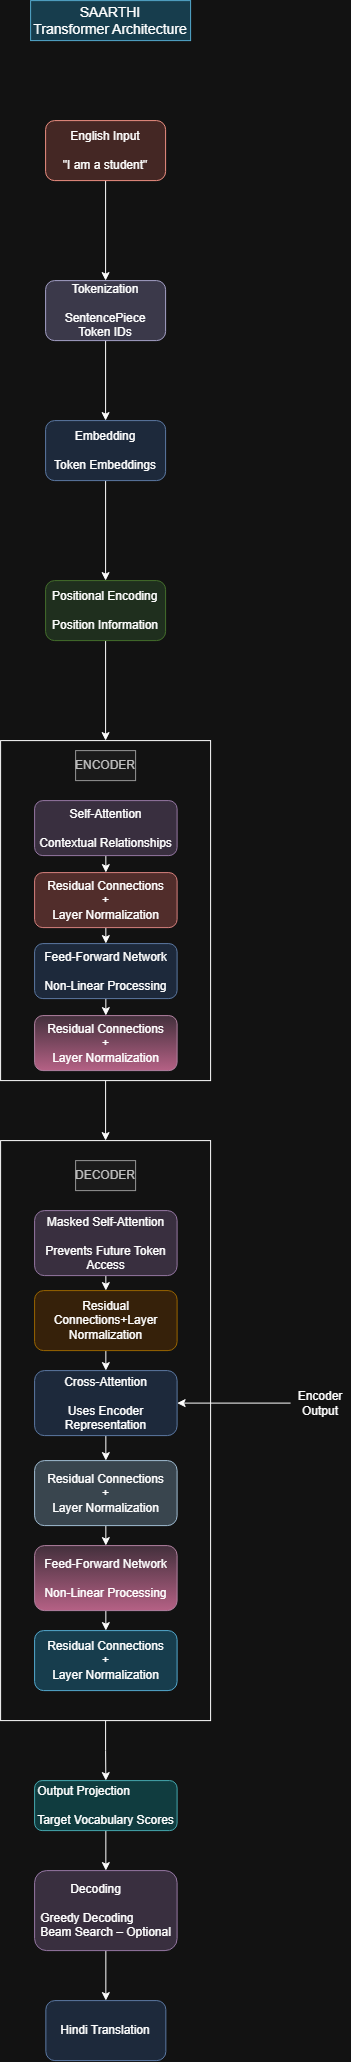

The diagram above was exported from draw.io. Its source (the exported page's mxGraphModel, read from the mxfile embedded in the PNG):
<mxGraphModel dx="1106" dy="631" grid="1" gridSize="10" guides="1" tooltips="1" connect="1" arrows="1" fold="1" page="1" pageScale="1" pageWidth="850" pageHeight="1100" math="0" shadow="0">
  <root>
    <mxCell id="0" />
    <mxCell id="1" parent="0" />
    <mxCell id="KSYLPBUkBphfbN-W9kBr-1" parent="1" style="text;html=1;whiteSpace=wrap;strokeColor=#10739e;fillColor=#b1ddf0;align=center;verticalAlign=middle;rounded=0;" value="&lt;div&gt;&lt;font style=&quot;font-size: 14px;&quot;&gt;SAARTHI&lt;/font&gt;&lt;/div&gt;&lt;div&gt;&lt;font style=&quot;font-size: 14px;&quot;&gt;Transformer Architecture&lt;/font&gt;&lt;/div&gt;" vertex="1">
      <mxGeometry height="40" width="160" x="350" y="60" as="geometry" />
    </mxCell>
    <mxCell id="KSYLPBUkBphfbN-W9kBr-26" edge="1" parent="1" source="KSYLPBUkBphfbN-W9kBr-3" style="edgeStyle=orthogonalEdgeStyle;rounded=0;orthogonalLoop=1;jettySize=auto;html=1;exitX=0.5;exitY=1;exitDx=0;exitDy=0;entryX=0.5;entryY=0;entryDx=0;entryDy=0;" target="KSYLPBUkBphfbN-W9kBr-5">
      <mxGeometry relative="1" as="geometry" />
    </mxCell>
    <mxCell id="KSYLPBUkBphfbN-W9kBr-3" parent="1" style="rounded=1;whiteSpace=wrap;html=1;fillColor=#fad9d5;strokeColor=#ae4132;" value="&lt;div&gt;&lt;font&gt;English Input&lt;/font&gt;&lt;/div&gt;&lt;div&gt;&lt;font&gt;&lt;br&gt;&lt;/font&gt;&lt;/div&gt;&lt;div&gt;&lt;font&gt;&quot;I am a student&quot;&lt;/font&gt;&lt;/div&gt;" vertex="1">
      <mxGeometry height="60" width="120" x="365" y="180" as="geometry" />
    </mxCell>
    <mxCell id="KSYLPBUkBphfbN-W9kBr-27" edge="1" parent="1" source="KSYLPBUkBphfbN-W9kBr-5" style="edgeStyle=orthogonalEdgeStyle;rounded=0;orthogonalLoop=1;jettySize=auto;html=1;exitX=0.5;exitY=1;exitDx=0;exitDy=0;entryX=0.5;entryY=0;entryDx=0;entryDy=0;" target="KSYLPBUkBphfbN-W9kBr-6">
      <mxGeometry relative="1" as="geometry" />
    </mxCell>
    <mxCell id="KSYLPBUkBphfbN-W9kBr-5" parent="1" style="rounded=1;whiteSpace=wrap;html=1;fillColor=#d0cee2;strokeColor=#56517e;" value="&lt;span style=&quot;text-align: left;&quot;&gt;Tokenization&lt;/span&gt;&lt;div&gt;&lt;div style=&quot;text-align: left;&quot;&gt;&lt;br&gt;&lt;/div&gt;&lt;div&gt;&lt;span style=&quot;text-align: left;&quot;&gt;SentencePiece&lt;/span&gt;&lt;/div&gt;&lt;div&gt;&lt;span style=&quot;text-align: left;&quot;&gt;Token IDs&lt;/span&gt;&lt;/div&gt;&lt;/div&gt;" vertex="1">
      <mxGeometry height="60" width="120" x="365" y="340" as="geometry" />
    </mxCell>
    <mxCell id="KSYLPBUkBphfbN-W9kBr-28" edge="1" parent="1" source="KSYLPBUkBphfbN-W9kBr-6" style="edgeStyle=orthogonalEdgeStyle;rounded=0;orthogonalLoop=1;jettySize=auto;html=1;exitX=0.5;exitY=1;exitDx=0;exitDy=0;entryX=0.5;entryY=0;entryDx=0;entryDy=0;" target="KSYLPBUkBphfbN-W9kBr-7">
      <mxGeometry relative="1" as="geometry" />
    </mxCell>
    <mxCell id="KSYLPBUkBphfbN-W9kBr-6" parent="1" style="rounded=1;whiteSpace=wrap;html=1;fillColor=#dae8fc;strokeColor=#6c8ebf;" value="&lt;div&gt;Embedding&lt;/div&gt;&lt;div&gt;&lt;br&gt;&lt;/div&gt;&lt;div&gt;Token Embeddings&lt;/div&gt;" vertex="1">
      <mxGeometry height="60" width="120" x="365" y="480" as="geometry" />
    </mxCell>
    <mxCell id="KSYLPBUkBphfbN-W9kBr-29" edge="1" parent="1" source="KSYLPBUkBphfbN-W9kBr-7" style="edgeStyle=orthogonalEdgeStyle;rounded=0;orthogonalLoop=1;jettySize=auto;html=1;exitX=0.5;exitY=1;exitDx=0;exitDy=0;entryX=0.5;entryY=0;entryDx=0;entryDy=0;" target="KSYLPBUkBphfbN-W9kBr-8">
      <mxGeometry relative="1" as="geometry" />
    </mxCell>
    <mxCell id="KSYLPBUkBphfbN-W9kBr-7" parent="1" style="rounded=1;whiteSpace=wrap;html=1;fillColor=#d5e8d4;strokeColor=#82b366;" value="&lt;div style=&quot;text-align: left;&quot;&gt;Positional Encoding&lt;/div&gt;&lt;div style=&quot;text-align: left;&quot;&gt;&lt;br&gt;&lt;/div&gt;&lt;div style=&quot;text-align: left;&quot;&gt;Position Information&lt;/div&gt;" vertex="1">
      <mxGeometry height="60" width="120" x="365" y="640" as="geometry" />
    </mxCell>
    <mxCell id="KSYLPBUkBphfbN-W9kBr-31" edge="1" parent="1" source="KSYLPBUkBphfbN-W9kBr-8" style="edgeStyle=orthogonalEdgeStyle;rounded=0;orthogonalLoop=1;jettySize=auto;html=1;exitX=0.5;exitY=1;exitDx=0;exitDy=0;" target="KSYLPBUkBphfbN-W9kBr-14">
      <mxGeometry relative="1" as="geometry" />
    </mxCell>
    <mxCell id="KSYLPBUkBphfbN-W9kBr-8" parent="1" style="rounded=0;whiteSpace=wrap;html=1;" value="" vertex="1">
      <mxGeometry height="340" width="210" x="320" y="800" as="geometry" />
    </mxCell>
    <mxCell id="KSYLPBUkBphfbN-W9kBr-9" parent="1" style="text;html=1;whiteSpace=wrap;align=center;verticalAlign=middle;rounded=0;fillColor=#f5f5f5;fontColor=#333333;strokeColor=#666666;" value="ENCODER" vertex="1">
      <mxGeometry height="30" width="60" x="395" y="810" as="geometry" />
    </mxCell>
    <mxCell id="KSYLPBUkBphfbN-W9kBr-39" edge="1" parent="1" source="KSYLPBUkBphfbN-W9kBr-10" style="edgeStyle=orthogonalEdgeStyle;rounded=0;orthogonalLoop=1;jettySize=auto;html=1;exitX=0.5;exitY=1;exitDx=0;exitDy=0;entryX=0.5;entryY=0;entryDx=0;entryDy=0;" target="KSYLPBUkBphfbN-W9kBr-37">
      <mxGeometry relative="1" as="geometry" />
    </mxCell>
    <mxCell id="KSYLPBUkBphfbN-W9kBr-10" parent="1" style="rounded=1;whiteSpace=wrap;html=1;fillColor=#e1d5e7;strokeColor=#9673a6;" value="&lt;div&gt;&lt;span style=&quot;background-color: transparent; color: light-dark(rgb(0, 0, 0), rgb(255, 255, 255));&quot;&gt;Self-Attention&lt;/span&gt;&lt;/div&gt;&lt;div&gt;&lt;br&gt;&lt;/div&gt;&lt;div&gt;Contextual Relationships&lt;/div&gt;" vertex="1">
      <mxGeometry height="55" width="142.5" x="354" y="860" as="geometry" />
    </mxCell>
    <mxCell id="KSYLPBUkBphfbN-W9kBr-47" edge="1" parent="1" source="KSYLPBUkBphfbN-W9kBr-11" style="edgeStyle=orthogonalEdgeStyle;rounded=0;orthogonalLoop=1;jettySize=auto;html=1;exitX=0.5;exitY=1;exitDx=0;exitDy=0;entryX=0.5;entryY=0;entryDx=0;entryDy=0;" target="KSYLPBUkBphfbN-W9kBr-13">
      <mxGeometry relative="1" as="geometry" />
    </mxCell>
    <mxCell id="KSYLPBUkBphfbN-W9kBr-11" parent="1" style="rounded=1;whiteSpace=wrap;html=1;fillColor=#dae8fc;strokeColor=#6c8ebf;" value="&lt;div&gt;Feed-Forward Network&lt;/div&gt;&lt;div&gt;&lt;br&gt;&lt;/div&gt;&lt;div&gt;Non-Linear Processing&lt;/div&gt;" vertex="1">
      <mxGeometry height="55" width="142.5" x="354" y="1003" as="geometry" />
    </mxCell>
    <mxCell id="KSYLPBUkBphfbN-W9kBr-13" parent="1" style="rounded=1;whiteSpace=wrap;html=1;fillColor=#e6d0de;gradientColor=#d5739d;strokeColor=#996185;" value="&lt;div&gt;Residual Connections&lt;/div&gt;&lt;div&gt;+&lt;/div&gt;&lt;div&gt;Layer Normalization&lt;/div&gt;" vertex="1">
      <mxGeometry height="55" width="142.5" x="354" y="1075" as="geometry" />
    </mxCell>
    <mxCell id="KSYLPBUkBphfbN-W9kBr-66" edge="1" parent="1" source="KSYLPBUkBphfbN-W9kBr-14" style="edgeStyle=orthogonalEdgeStyle;rounded=0;orthogonalLoop=1;jettySize=auto;html=1;exitX=0.5;exitY=1;exitDx=0;exitDy=0;entryX=0.5;entryY=0;entryDx=0;entryDy=0;" target="KSYLPBUkBphfbN-W9kBr-22">
      <mxGeometry relative="1" as="geometry" />
    </mxCell>
    <mxCell id="KSYLPBUkBphfbN-W9kBr-14" parent="1" style="rounded=0;whiteSpace=wrap;html=1;" value="" vertex="1">
      <mxGeometry height="580" width="210" x="320" y="1200" as="geometry" />
    </mxCell>
    <mxCell id="KSYLPBUkBphfbN-W9kBr-61" edge="1" parent="1" source="KSYLPBUkBphfbN-W9kBr-15" style="edgeStyle=orthogonalEdgeStyle;rounded=0;orthogonalLoop=1;jettySize=auto;html=1;exitX=0.5;exitY=1;exitDx=0;exitDy=0;entryX=0.5;entryY=0;entryDx=0;entryDy=0;" target="KSYLPBUkBphfbN-W9kBr-60">
      <mxGeometry relative="1" as="geometry" />
    </mxCell>
    <mxCell id="KSYLPBUkBphfbN-W9kBr-15" parent="1" style="rounded=1;whiteSpace=wrap;html=1;fillColor=#e1d5e7;strokeColor=#9673a6;" value="&lt;div&gt;Masked Self-Attention&lt;/div&gt;&lt;div&gt;&lt;br&gt;&lt;/div&gt;&lt;div&gt;Prevents Future Token Access&lt;/div&gt;" vertex="1">
      <mxGeometry height="65" width="142.5" x="354" y="1270" as="geometry" />
    </mxCell>
    <mxCell id="KSYLPBUkBphfbN-W9kBr-16" parent="1" style="text;html=1;whiteSpace=wrap;align=center;verticalAlign=middle;rounded=0;fillColor=#f5f5f5;fontColor=#333333;strokeColor=#666666;" value="DECODER" vertex="1">
      <mxGeometry height="30" width="60" x="395" y="1220" as="geometry" />
    </mxCell>
    <mxCell id="KSYLPBUkBphfbN-W9kBr-63" edge="1" parent="1" source="KSYLPBUkBphfbN-W9kBr-17" style="edgeStyle=orthogonalEdgeStyle;rounded=0;orthogonalLoop=1;jettySize=auto;html=1;exitX=0.5;exitY=1;exitDx=0;exitDy=0;entryX=0.5;entryY=0;entryDx=0;entryDy=0;" target="KSYLPBUkBphfbN-W9kBr-19">
      <mxGeometry relative="1" as="geometry" />
    </mxCell>
    <mxCell id="KSYLPBUkBphfbN-W9kBr-17" parent="1" style="rounded=1;whiteSpace=wrap;html=1;fillColor=#dae8fc;strokeColor=#6c8ebf;" value="&lt;div&gt;Cross-Attention&lt;/div&gt;&lt;div&gt;&lt;br&gt;&lt;/div&gt;&lt;div&gt;Uses Encoder Representation&lt;/div&gt;" vertex="1">
      <mxGeometry height="65" width="142.5" x="354" y="1430" as="geometry" />
    </mxCell>
    <mxCell id="KSYLPBUkBphfbN-W9kBr-64" edge="1" parent="1" source="KSYLPBUkBphfbN-W9kBr-19" style="edgeStyle=orthogonalEdgeStyle;rounded=0;orthogonalLoop=1;jettySize=auto;html=1;exitX=0.5;exitY=1;exitDx=0;exitDy=0;entryX=0.5;entryY=0;entryDx=0;entryDy=0;" target="KSYLPBUkBphfbN-W9kBr-21">
      <mxGeometry relative="1" as="geometry" />
    </mxCell>
    <mxCell id="KSYLPBUkBphfbN-W9kBr-19" parent="1" style="rounded=1;whiteSpace=wrap;html=1;fillColor=#bac8d3;strokeColor=#23445d;" value="&lt;div&gt;Residual Connections&lt;/div&gt;&lt;div&gt;+&lt;/div&gt;&lt;div&gt;Layer Normalization&lt;/div&gt;" vertex="1">
      <mxGeometry height="65" width="142.5" x="354" y="1520" as="geometry" />
    </mxCell>
    <mxCell id="KSYLPBUkBphfbN-W9kBr-65" edge="1" parent="1" source="KSYLPBUkBphfbN-W9kBr-21" style="edgeStyle=orthogonalEdgeStyle;rounded=0;orthogonalLoop=1;jettySize=auto;html=1;exitX=0.5;exitY=1;exitDx=0;exitDy=0;entryX=0.5;entryY=0;entryDx=0;entryDy=0;" target="KSYLPBUkBphfbN-W9kBr-55">
      <mxGeometry relative="1" as="geometry" />
    </mxCell>
    <mxCell id="KSYLPBUkBphfbN-W9kBr-21" parent="1" style="rounded=1;whiteSpace=wrap;html=1;fillColor=#e6d0de;gradientColor=#d5739d;strokeColor=#996185;" value="&lt;div&gt;Feed-Forward Network&lt;/div&gt;&lt;div&gt;&lt;br&gt;&lt;/div&gt;&lt;div&gt;Non-Linear Processing&lt;/div&gt;" vertex="1">
      <mxGeometry height="65" width="142.5" x="354" y="1605" as="geometry" />
    </mxCell>
    <mxCell id="KSYLPBUkBphfbN-W9kBr-67" edge="1" parent="1" source="KSYLPBUkBphfbN-W9kBr-22" style="edgeStyle=orthogonalEdgeStyle;rounded=0;orthogonalLoop=1;jettySize=auto;html=1;exitX=0.5;exitY=1;exitDx=0;exitDy=0;entryX=0.5;entryY=0;entryDx=0;entryDy=0;" target="KSYLPBUkBphfbN-W9kBr-23">
      <mxGeometry relative="1" as="geometry" />
    </mxCell>
    <mxCell id="KSYLPBUkBphfbN-W9kBr-22" parent="1" style="rounded=1;whiteSpace=wrap;html=1;fillColor=#b0e3e6;strokeColor=#0e8088;" value="&lt;div style=&quot;text-align: left;&quot;&gt;Output Projection&lt;/div&gt;&lt;div style=&quot;text-align: left;&quot;&gt;&lt;br&gt;&lt;/div&gt;&lt;div style=&quot;text-align: left;&quot;&gt;Target Vocabulary Scores&lt;/div&gt;" vertex="1">
      <mxGeometry height="50" width="142.5" x="354" y="1840" as="geometry" />
    </mxCell>
    <mxCell id="KSYLPBUkBphfbN-W9kBr-68" edge="1" parent="1" source="KSYLPBUkBphfbN-W9kBr-23" style="edgeStyle=orthogonalEdgeStyle;rounded=0;orthogonalLoop=1;jettySize=auto;html=1;exitX=0.5;exitY=1;exitDx=0;exitDy=0;entryX=0.5;entryY=0;entryDx=0;entryDy=0;" target="KSYLPBUkBphfbN-W9kBr-24">
      <mxGeometry relative="1" as="geometry" />
    </mxCell>
    <mxCell id="KSYLPBUkBphfbN-W9kBr-23" parent="1" style="rounded=1;whiteSpace=wrap;html=1;fillColor=#e1d5e7;strokeColor=#9673a6;" value="&lt;div style=&quot;text-align: left;&quot;&gt;&amp;nbsp; &amp;nbsp; &amp;nbsp; &amp;nbsp; &amp;nbsp;Decoding&lt;/div&gt;&lt;div style=&quot;text-align: left;&quot;&gt;&lt;br&gt;&lt;/div&gt;&lt;div style=&quot;text-align: left;&quot;&gt;Greedy Decoding&lt;/div&gt;&lt;div style=&quot;text-align: left;&quot;&gt;Beam Search – Optional&lt;/div&gt;" vertex="1">
      <mxGeometry height="80" width="142.5" x="354" y="1930" as="geometry" />
    </mxCell>
    <mxCell id="KSYLPBUkBphfbN-W9kBr-24" parent="1" style="rounded=1;whiteSpace=wrap;html=1;fillColor=#dae8fc;strokeColor=#6c8ebf;" value="&lt;div style=&quot;text-align: left;&quot;&gt;&lt;span style=&quot;background-color: transparent;&quot;&gt;Hindi Translation&lt;/span&gt;&lt;/div&gt;" vertex="1">
      <mxGeometry height="60" width="120" x="365.25" y="2060" as="geometry" />
    </mxCell>
    <mxCell id="KSYLPBUkBphfbN-W9kBr-44" edge="1" parent="1" source="KSYLPBUkBphfbN-W9kBr-37" style="edgeStyle=orthogonalEdgeStyle;rounded=0;orthogonalLoop=1;jettySize=auto;html=1;exitX=0.5;exitY=1;exitDx=0;exitDy=0;entryX=0.5;entryY=0;entryDx=0;entryDy=0;" target="KSYLPBUkBphfbN-W9kBr-11">
      <mxGeometry relative="1" as="geometry" />
    </mxCell>
    <mxCell id="KSYLPBUkBphfbN-W9kBr-37" parent="1" style="rounded=1;whiteSpace=wrap;html=1;fillColor=#f8cecc;strokeColor=#b85450;" value="&lt;div&gt;Residual Connections&lt;/div&gt;&lt;div&gt;+&lt;/div&gt;&lt;div&gt;Layer Normalization&lt;/div&gt;" vertex="1">
      <mxGeometry height="55" width="142.5" x="354" y="932" as="geometry" />
    </mxCell>
    <mxCell id="KSYLPBUkBphfbN-W9kBr-55" parent="1" style="rounded=1;whiteSpace=wrap;html=1;fillColor=#b1ddf0;strokeColor=#10739e;" value="&lt;div&gt;Residual Connections&lt;/div&gt;&lt;div&gt;+&lt;/div&gt;&lt;div&gt;Layer Normalization&lt;/div&gt;" vertex="1">
      <mxGeometry height="60" width="142.5" x="354" y="1690" as="geometry" />
    </mxCell>
    <mxCell id="KSYLPBUkBphfbN-W9kBr-62" edge="1" parent="1" source="KSYLPBUkBphfbN-W9kBr-60" style="edgeStyle=orthogonalEdgeStyle;rounded=0;orthogonalLoop=1;jettySize=auto;html=1;exitX=0.5;exitY=1;exitDx=0;exitDy=0;entryX=0.5;entryY=0;entryDx=0;entryDy=0;" target="KSYLPBUkBphfbN-W9kBr-17">
      <mxGeometry relative="1" as="geometry" />
    </mxCell>
    <mxCell id="KSYLPBUkBphfbN-W9kBr-60" parent="1" style="rounded=1;whiteSpace=wrap;html=1;fillColor=#ffe6cc;strokeColor=#d79b00;" value="Residual Connections+Layer Normalization" vertex="1">
      <mxGeometry height="60" width="142.5" x="354" y="1350" as="geometry" />
    </mxCell>
    <mxCell id="KSYLPBUkBphfbN-W9kBr-70" edge="1" parent="1" source="KSYLPBUkBphfbN-W9kBr-69" style="edgeStyle=orthogonalEdgeStyle;rounded=0;orthogonalLoop=1;jettySize=auto;html=1;exitX=0;exitY=0.5;exitDx=0;exitDy=0;entryX=1;entryY=0.5;entryDx=0;entryDy=0;" target="KSYLPBUkBphfbN-W9kBr-17">
      <mxGeometry relative="1" as="geometry" />
    </mxCell>
    <mxCell id="KSYLPBUkBphfbN-W9kBr-69" parent="1" style="text;html=1;whiteSpace=wrap;strokeColor=none;fillColor=none;align=center;verticalAlign=middle;rounded=0;" value="Encoder Output" vertex="1">
      <mxGeometry height="30" width="60" x="610" y="1447.5" as="geometry" />
    </mxCell>
  </root>
</mxGraphModel>